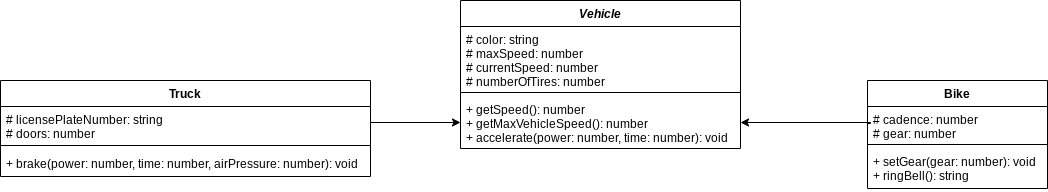

The diagram above was exported from draw.io. Its source (the exported page's mxGraphModel, read from the mxfile embedded in the PNG):
<mxGraphModel dx="1839" dy="478" grid="1" gridSize="10" guides="1" tooltips="1" connect="1" arrows="1" fold="1" page="1" pageScale="1" pageWidth="827" pageHeight="1169" math="0" shadow="0">
  <root>
    <mxCell id="0" />
    <mxCell id="1" parent="0" />
    <mxCell id="13" value="Vehicle" style="swimlane;fontStyle=3;align=center;verticalAlign=top;childLayout=stackLayout;horizontal=1;startSize=26;horizontalStack=0;resizeParent=1;resizeParentMax=0;resizeLast=0;collapsible=1;marginBottom=0;" parent="1" vertex="1">
      <mxGeometry x="240" y="170" width="280" height="148" as="geometry" />
    </mxCell>
    <mxCell id="14" value="# color: string&#10;# maxSpeed: number&#10;# currentSpeed: number&#10;# numberOfTires: number" style="text;strokeColor=none;fillColor=none;align=left;verticalAlign=top;spacingLeft=4;spacingRight=4;overflow=hidden;rotatable=0;points=[[0,0.5],[1,0.5]];portConstraint=eastwest;" parent="13" vertex="1">
      <mxGeometry y="26" width="280" height="62" as="geometry" />
    </mxCell>
    <mxCell id="15" value="" style="line;strokeWidth=1;fillColor=none;align=left;verticalAlign=middle;spacingTop=-1;spacingLeft=3;spacingRight=3;rotatable=0;labelPosition=right;points=[];portConstraint=eastwest;strokeColor=inherit;" parent="13" vertex="1">
      <mxGeometry y="88" width="280" height="8" as="geometry" />
    </mxCell>
    <mxCell id="16" value="+ getSpeed(): number&#10;+ getMaxVehicleSpeed(): number&#10;+ accelerate(power: number, time: number): void" style="text;strokeColor=none;fillColor=none;align=left;verticalAlign=top;spacingLeft=4;spacingRight=4;overflow=hidden;rotatable=0;points=[[0,0.5],[1,0.5]];portConstraint=eastwest;" parent="13" vertex="1">
      <mxGeometry y="96" width="280" height="52" as="geometry" />
    </mxCell>
    <mxCell id="17" value="Truck" style="swimlane;fontStyle=1;align=center;verticalAlign=top;childLayout=stackLayout;horizontal=1;startSize=26;horizontalStack=0;resizeParent=1;resizeParentMax=0;resizeLast=0;collapsible=1;marginBottom=0;" parent="1" vertex="1">
      <mxGeometry x="-220" y="250" width="370" height="96" as="geometry" />
    </mxCell>
    <mxCell id="18" value="# licensePlateNumber: string&#10;# doors: number" style="text;strokeColor=none;fillColor=none;align=left;verticalAlign=top;spacingLeft=4;spacingRight=4;overflow=hidden;rotatable=0;points=[[0,0.5],[1,0.5]];portConstraint=eastwest;" parent="17" vertex="1">
      <mxGeometry y="26" width="370" height="34" as="geometry" />
    </mxCell>
    <mxCell id="19" value="" style="line;strokeWidth=1;fillColor=none;align=left;verticalAlign=middle;spacingTop=-1;spacingLeft=3;spacingRight=3;rotatable=0;labelPosition=right;points=[];portConstraint=eastwest;strokeColor=inherit;" parent="17" vertex="1">
      <mxGeometry y="60" width="370" height="10" as="geometry" />
    </mxCell>
    <mxCell id="20" value="+ brake(power: number, time: number, airPressure: number): void" style="text;strokeColor=none;fillColor=none;align=left;verticalAlign=top;spacingLeft=4;spacingRight=4;overflow=hidden;rotatable=0;points=[[0,0.5],[1,0.5]];portConstraint=eastwest;" parent="17" vertex="1">
      <mxGeometry y="70" width="370" height="26" as="geometry" />
    </mxCell>
    <mxCell id="21" value="Bike" style="swimlane;fontStyle=1;align=center;verticalAlign=top;childLayout=stackLayout;horizontal=1;startSize=26;horizontalStack=0;resizeParent=1;resizeParentMax=0;resizeLast=0;collapsible=1;marginBottom=0;" parent="1" vertex="1">
      <mxGeometry x="647" y="250" width="180" height="108" as="geometry" />
    </mxCell>
    <mxCell id="22" value="# cadence: number&#10;# gear: number" style="text;strokeColor=none;fillColor=none;align=left;verticalAlign=top;spacingLeft=4;spacingRight=4;overflow=hidden;rotatable=0;points=[[0,0.5],[1,0.5]];portConstraint=eastwest;" parent="21" vertex="1">
      <mxGeometry y="26" width="180" height="34" as="geometry" />
    </mxCell>
    <mxCell id="23" value="" style="line;strokeWidth=1;fillColor=none;align=left;verticalAlign=middle;spacingTop=-1;spacingLeft=3;spacingRight=3;rotatable=0;labelPosition=right;points=[];portConstraint=eastwest;strokeColor=inherit;" parent="21" vertex="1">
      <mxGeometry y="60" width="180" height="8" as="geometry" />
    </mxCell>
    <mxCell id="24" value="+ setGear(gear: number): void&#10;+ ringBell(): string" style="text;strokeColor=none;fillColor=none;align=left;verticalAlign=top;spacingLeft=4;spacingRight=4;overflow=hidden;rotatable=0;points=[[0,0.5],[1,0.5]];portConstraint=eastwest;" parent="21" vertex="1">
      <mxGeometry y="68" width="180" height="40" as="geometry" />
    </mxCell>
    <mxCell id="30" style="edgeStyle=orthogonalEdgeStyle;shape=connector;rounded=0;html=1;exitX=1;exitY=0.5;exitDx=0;exitDy=0;entryX=0;entryY=0.5;entryDx=0;entryDy=0;labelBackgroundColor=default;strokeColor=default;fontFamily=Helvetica;fontSize=11;fontColor=default;endArrow=classic;" parent="1" source="18" target="16" edge="1">
      <mxGeometry relative="1" as="geometry">
        <Array as="points">
          <mxPoint x="150" y="293" />
          <mxPoint x="150" y="292" />
        </Array>
      </mxGeometry>
    </mxCell>
    <mxCell id="35" style="edgeStyle=orthogonalEdgeStyle;shape=connector;rounded=0;html=1;exitX=0;exitY=0.5;exitDx=0;exitDy=0;entryX=1;entryY=0.5;entryDx=0;entryDy=0;labelBackgroundColor=default;strokeColor=default;fontFamily=Helvetica;fontSize=11;fontColor=default;endArrow=classic;" parent="1" source="22" target="16" edge="1">
      <mxGeometry relative="1" as="geometry">
        <Array as="points">
          <mxPoint x="650" y="293" />
          <mxPoint x="650" y="292" />
        </Array>
      </mxGeometry>
    </mxCell>
  </root>
</mxGraphModel>